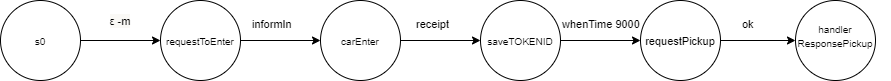

The diagram above was exported from draw.io. Its source (the exported page's mxGraphModel, read from the mxfile embedded in the PNG):
<mxGraphModel dx="1038" dy="489" grid="1" gridSize="10" guides="1" tooltips="1" connect="1" arrows="1" fold="1" page="1" pageScale="1" pageWidth="827" pageHeight="1169" math="0" shadow="0">
  <root>
    <mxCell id="0" />
    <mxCell id="1" parent="0" />
    <mxCell id="Uj4QpMdHATiAX6uXI1ay-9" value="" style="edgeStyle=orthogonalEdgeStyle;rounded=0;orthogonalLoop=1;jettySize=auto;html=1;" edge="1" parent="1" source="Uj4QpMdHATiAX6uXI1ay-1" target="Uj4QpMdHATiAX6uXI1ay-6">
      <mxGeometry relative="1" as="geometry" />
    </mxCell>
    <mxCell id="Uj4QpMdHATiAX6uXI1ay-1" value="&lt;font style=&quot;font-size: 10px&quot;&gt;s0&lt;/font&gt;" style="ellipse;whiteSpace=wrap;html=1;aspect=fixed;" vertex="1" parent="1">
      <mxGeometry y="560" width="80" height="80" as="geometry" />
    </mxCell>
    <mxCell id="Uj4QpMdHATiAX6uXI1ay-12" value="" style="edgeStyle=orthogonalEdgeStyle;rounded=0;orthogonalLoop=1;jettySize=auto;html=1;" edge="1" parent="1" source="Uj4QpMdHATiAX6uXI1ay-3" target="Uj4QpMdHATiAX6uXI1ay-8">
      <mxGeometry relative="1" as="geometry" />
    </mxCell>
    <mxCell id="Uj4QpMdHATiAX6uXI1ay-3" value="&lt;font style=&quot;font-size: 10px&quot;&gt;saveTOKENID&lt;/font&gt;" style="ellipse;whiteSpace=wrap;html=1;aspect=fixed;" vertex="1" parent="1">
      <mxGeometry x="480" y="560" width="80" height="80" as="geometry" />
    </mxCell>
    <mxCell id="Uj4QpMdHATiAX6uXI1ay-4" value="" style="ellipse;whiteSpace=wrap;html=1;aspect=fixed;" vertex="1" parent="1">
      <mxGeometry x="795" y="560" width="80" height="80" as="geometry" />
    </mxCell>
    <mxCell id="Uj4QpMdHATiAX6uXI1ay-11" value="" style="edgeStyle=orthogonalEdgeStyle;rounded=0;orthogonalLoop=1;jettySize=auto;html=1;" edge="1" parent="1" source="Uj4QpMdHATiAX6uXI1ay-5" target="Uj4QpMdHATiAX6uXI1ay-3">
      <mxGeometry relative="1" as="geometry" />
    </mxCell>
    <mxCell id="Uj4QpMdHATiAX6uXI1ay-5" value="&lt;font style=&quot;font-size: 10px&quot;&gt;carEnter&lt;/font&gt;" style="ellipse;whiteSpace=wrap;html=1;aspect=fixed;" vertex="1" parent="1">
      <mxGeometry x="320" y="560" width="80" height="80" as="geometry" />
    </mxCell>
    <mxCell id="Uj4QpMdHATiAX6uXI1ay-10" value="" style="edgeStyle=orthogonalEdgeStyle;rounded=0;orthogonalLoop=1;jettySize=auto;html=1;" edge="1" parent="1" source="Uj4QpMdHATiAX6uXI1ay-6" target="Uj4QpMdHATiAX6uXI1ay-5">
      <mxGeometry relative="1" as="geometry" />
    </mxCell>
    <mxCell id="Uj4QpMdHATiAX6uXI1ay-6" value="&lt;font style=&quot;font-size: 10px&quot;&gt;requestToEnter&lt;/font&gt;" style="ellipse;whiteSpace=wrap;html=1;aspect=fixed;" vertex="1" parent="1">
      <mxGeometry x="160" y="560" width="80" height="80" as="geometry" />
    </mxCell>
    <mxCell id="Uj4QpMdHATiAX6uXI1ay-13" value="" style="edgeStyle=orthogonalEdgeStyle;rounded=0;orthogonalLoop=1;jettySize=auto;html=1;" edge="1" parent="1" source="Uj4QpMdHATiAX6uXI1ay-8" target="Uj4QpMdHATiAX6uXI1ay-4">
      <mxGeometry relative="1" as="geometry" />
    </mxCell>
    <mxCell id="Uj4QpMdHATiAX6uXI1ay-8" value="&lt;font style=&quot;font-size: 11px&quot;&gt;requestPickup&lt;/font&gt;" style="ellipse;whiteSpace=wrap;html=1;aspect=fixed;" vertex="1" parent="1">
      <mxGeometry x="640" y="560" width="80" height="80" as="geometry" />
    </mxCell>
    <mxCell id="Uj4QpMdHATiAX6uXI1ay-15" value="&lt;span style=&quot;font-size: 10px&quot;&gt;handler&lt;br&gt;ResponsePickup&lt;/span&gt;" style="text;html=1;strokeColor=none;fillColor=none;align=center;verticalAlign=middle;whiteSpace=wrap;rounded=0;" vertex="1" parent="1">
      <mxGeometry x="780" y="570" width="110" height="50" as="geometry" />
    </mxCell>
    <mxCell id="Uj4QpMdHATiAX6uXI1ay-19" value="&lt;p&gt;&lt;span style=&quot;box-sizing: border-box ; text-align: justify ; background-color: rgb(250 , 249 , 246)&quot;&gt;&lt;font style=&quot;font-size: 11px&quot; face=&quot;Helvetica&quot;&gt;ε -m&lt;/font&gt;&lt;/span&gt;&lt;/p&gt;" style="text;html=1;strokeColor=none;fillColor=none;align=center;verticalAlign=middle;whiteSpace=wrap;rounded=0;fontFamily=Times New Roman;" vertex="1" parent="1">
      <mxGeometry x="100" y="570" width="40" height="20" as="geometry" />
    </mxCell>
    <mxCell id="Uj4QpMdHATiAX6uXI1ay-20" value="&lt;font style=&quot;font-size: 11px&quot;&gt;informIn&lt;/font&gt;" style="text;whiteSpace=wrap;html=1;" vertex="1" parent="1">
      <mxGeometry x="250" y="570" width="70" height="30" as="geometry" />
    </mxCell>
    <mxCell id="Uj4QpMdHATiAX6uXI1ay-21" value="&lt;font style=&quot;font-size: 11px&quot;&gt;receipt&lt;/font&gt;" style="text;whiteSpace=wrap;html=1;" vertex="1" parent="1">
      <mxGeometry x="413.5" y="570" width="60" height="30" as="geometry" />
    </mxCell>
    <mxCell id="Uj4QpMdHATiAX6uXI1ay-22" value="&lt;font style=&quot;font-size: 11px&quot;&gt;whenTime 9000&lt;/font&gt;" style="text;whiteSpace=wrap;html=1;" vertex="1" parent="1">
      <mxGeometry x="560" y="570" width="130" height="30" as="geometry" />
    </mxCell>
    <mxCell id="Uj4QpMdHATiAX6uXI1ay-23" value="&lt;font style=&quot;font-size: 11px&quot;&gt;ok&lt;/font&gt;" style="text;whiteSpace=wrap;html=1;" vertex="1" parent="1">
      <mxGeometry x="740" y="570" width="40" height="30" as="geometry" />
    </mxCell>
  </root>
</mxGraphModel>